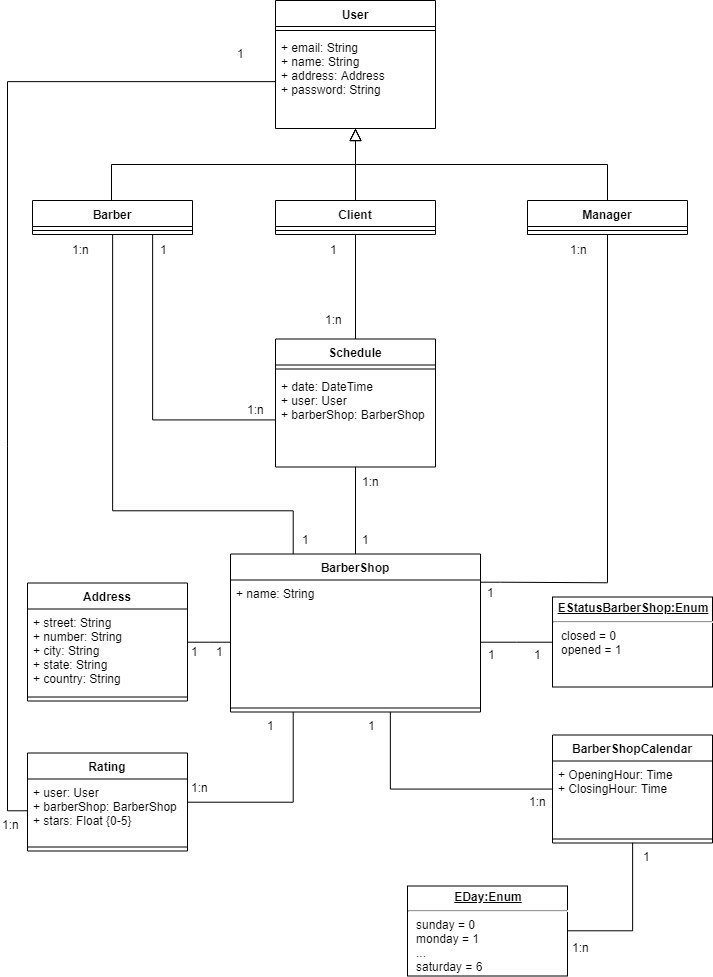

The diagram above was exported from draw.io. Its source (the exported page's mxGraphModel, read from the mxfile embedded in the PNG):
<mxGraphModel dx="813" dy="426" grid="1" gridSize="10" guides="1" tooltips="1" connect="1" arrows="1" fold="1" page="1" pageScale="1" pageWidth="827" pageHeight="1169" math="0" shadow="0">
  <root>
    <mxCell id="0" />
    <mxCell id="1" parent="0" />
    <mxCell id="KOMw59aeGKFDseNZnioK-11" style="edgeStyle=orthogonalEdgeStyle;rounded=0;orthogonalLoop=1;jettySize=auto;html=1;endArrow=none;endFill=0;" parent="1" source="KOMw59aeGKFDseNZnioK-2" target="KOMw59aeGKFDseNZnioK-6" edge="1">
      <mxGeometry relative="1" as="geometry">
        <mxPoint x="387" y="751.5" as="sourcePoint" />
      </mxGeometry>
    </mxCell>
    <mxCell id="KOMw59aeGKFDseNZnioK-44" style="edgeStyle=orthogonalEdgeStyle;rounded=0;orthogonalLoop=1;jettySize=auto;html=1;exitX=0.75;exitY=1;exitDx=0;exitDy=0;endArrow=none;endFill=0;" parent="1" target="mgg_Aw0tI_MzeSaD7Lo0-2" edge="1">
      <mxGeometry relative="1" as="geometry">
        <Array as="points">
          <mxPoint x="450" y="858.5" />
        </Array>
        <mxPoint x="449.82352941176464" y="781.6470588235295" as="sourcePoint" />
      </mxGeometry>
    </mxCell>
    <mxCell id="KOMw59aeGKFDseNZnioK-71" style="edgeStyle=orthogonalEdgeStyle;rounded=0;orthogonalLoop=1;jettySize=auto;html=1;exitX=1;exitY=0.016;exitDx=0;exitDy=0;entryX=0.5;entryY=1;entryDx=0;entryDy=0;endArrow=none;endFill=0;exitPerimeter=0;" parent="1" source="KOMw59aeGKFDseNZnioK-2" target="KOMw59aeGKFDseNZnioK-54" edge="1">
      <mxGeometry relative="1" as="geometry">
        <Array as="points">
          <mxPoint x="560" y="652" />
          <mxPoint x="675" y="652" />
        </Array>
      </mxGeometry>
    </mxCell>
    <mxCell id="KOMw59aeGKFDseNZnioK-77" style="edgeStyle=orthogonalEdgeStyle;rounded=0;orthogonalLoop=1;jettySize=auto;html=1;exitX=0.25;exitY=0;exitDx=0;exitDy=0;endArrow=none;endFill=0;endSize=6;entryX=0.5;entryY=1;entryDx=0;entryDy=0;" parent="1" source="KOMw59aeGKFDseNZnioK-1" target="KOMw59aeGKFDseNZnioK-72" edge="1">
      <mxGeometry relative="1" as="geometry">
        <mxPoint x="247" y="574" as="targetPoint" />
        <Array as="points">
          <mxPoint x="353" y="580" />
          <mxPoint x="172" y="580" />
        </Array>
      </mxGeometry>
    </mxCell>
    <mxCell id="KOMw59aeGKFDseNZnioK-79" style="edgeStyle=orthogonalEdgeStyle;rounded=0;orthogonalLoop=1;jettySize=auto;html=1;exitX=0.5;exitY=0;exitDx=0;exitDy=0;entryX=0.5;entryY=1;entryDx=0;entryDy=0;endArrow=none;endFill=0;endSize=6;" parent="1" source="KOMw59aeGKFDseNZnioK-1" target="KOMw59aeGKFDseNZnioK-32" edge="1">
      <mxGeometry relative="1" as="geometry" />
    </mxCell>
    <mxCell id="KOMw59aeGKFDseNZnioK-1" value="BarberShop" style="swimlane;fontStyle=1;align=center;verticalAlign=top;childLayout=stackLayout;horizontal=1;startSize=26;horizontalStack=0;resizeParent=1;resizeParentMax=0;resizeLast=0;collapsible=1;marginBottom=0;" parent="1" vertex="1">
      <mxGeometry x="290" y="623.5" width="250" height="158" as="geometry" />
    </mxCell>
    <mxCell id="KOMw59aeGKFDseNZnioK-2" value="+ name: String" style="text;strokeColor=none;fillColor=none;align=left;verticalAlign=top;spacingLeft=4;spacingRight=4;overflow=hidden;rotatable=0;points=[[0,0.5],[1,0.5]];portConstraint=eastwest;" parent="KOMw59aeGKFDseNZnioK-1" vertex="1">
      <mxGeometry y="26" width="250" height="124" as="geometry" />
    </mxCell>
    <mxCell id="KOMw59aeGKFDseNZnioK-3" value="" style="line;strokeWidth=1;fillColor=none;align=left;verticalAlign=middle;spacingTop=-1;spacingLeft=3;spacingRight=3;rotatable=0;labelPosition=right;points=[];portConstraint=eastwest;" parent="KOMw59aeGKFDseNZnioK-1" vertex="1">
      <mxGeometry y="150" width="250" height="8" as="geometry" />
    </mxCell>
    <mxCell id="KOMw59aeGKFDseNZnioK-6" value="Address" style="swimlane;fontStyle=1;align=center;verticalAlign=top;childLayout=stackLayout;horizontal=1;startSize=26;horizontalStack=0;resizeParent=1;resizeParentMax=0;resizeLast=0;collapsible=1;marginBottom=0;" parent="1" vertex="1">
      <mxGeometry x="87" y="652.5" width="160" height="118" as="geometry" />
    </mxCell>
    <mxCell id="KOMw59aeGKFDseNZnioK-7" value="+ street: String&#10;+ number: String&#10;+ city: String&#10;+ state: String&#10;+ country: String" style="text;strokeColor=none;fillColor=none;align=left;verticalAlign=top;spacingLeft=4;spacingRight=4;overflow=hidden;rotatable=0;points=[[0,0.5],[1,0.5]];portConstraint=eastwest;" parent="KOMw59aeGKFDseNZnioK-6" vertex="1">
      <mxGeometry y="26" width="160" height="84" as="geometry" />
    </mxCell>
    <mxCell id="KOMw59aeGKFDseNZnioK-8" value="" style="line;strokeWidth=1;fillColor=none;align=left;verticalAlign=middle;spacingTop=-1;spacingLeft=3;spacingRight=3;rotatable=0;labelPosition=right;points=[];portConstraint=eastwest;" parent="KOMw59aeGKFDseNZnioK-6" vertex="1">
      <mxGeometry y="110" width="160" height="8" as="geometry" />
    </mxCell>
    <mxCell id="KOMw59aeGKFDseNZnioK-18" value="Rating" style="swimlane;fontStyle=1;align=center;verticalAlign=top;childLayout=stackLayout;horizontal=1;startSize=26;horizontalStack=0;resizeParent=1;resizeParentMax=0;resizeLast=0;collapsible=1;marginBottom=0;" parent="1" vertex="1">
      <mxGeometry x="87" y="822.5" width="160" height="98" as="geometry" />
    </mxCell>
    <mxCell id="KOMw59aeGKFDseNZnioK-19" value="+ user: User&#10;+ barberShop: BarberShop&#10;+ stars: Float {0-5}" style="text;strokeColor=none;fillColor=none;align=left;verticalAlign=top;spacingLeft=4;spacingRight=4;overflow=hidden;rotatable=0;points=[[0,0.5],[1,0.5]];portConstraint=eastwest;" parent="KOMw59aeGKFDseNZnioK-18" vertex="1">
      <mxGeometry y="26" width="160" height="64" as="geometry" />
    </mxCell>
    <mxCell id="KOMw59aeGKFDseNZnioK-20" value="" style="line;strokeWidth=1;fillColor=none;align=left;verticalAlign=middle;spacingTop=-1;spacingLeft=3;spacingRight=3;rotatable=0;labelPosition=right;points=[];portConstraint=eastwest;" parent="KOMw59aeGKFDseNZnioK-18" vertex="1">
      <mxGeometry y="90" width="160" height="8" as="geometry" />
    </mxCell>
    <mxCell id="KOMw59aeGKFDseNZnioK-22" style="edgeStyle=orthogonalEdgeStyle;rounded=0;orthogonalLoop=1;jettySize=auto;html=1;entryX=0.25;entryY=1;entryDx=0;entryDy=0;endArrow=none;endFill=0;" parent="1" source="KOMw59aeGKFDseNZnioK-18" target="KOMw59aeGKFDseNZnioK-1" edge="1">
      <mxGeometry relative="1" as="geometry" />
    </mxCell>
    <mxCell id="KOMw59aeGKFDseNZnioK-23" value="User" style="swimlane;fontStyle=1;align=center;verticalAlign=top;childLayout=stackLayout;horizontal=1;startSize=26;horizontalStack=0;resizeParent=1;resizeParentMax=0;resizeLast=0;collapsible=1;marginBottom=0;" parent="1" vertex="1">
      <mxGeometry x="335" y="70" width="160" height="128" as="geometry">
        <mxRectangle x="50" y="460" width="60" height="26" as="alternateBounds" />
      </mxGeometry>
    </mxCell>
    <mxCell id="KOMw59aeGKFDseNZnioK-25" value="" style="line;strokeWidth=1;fillColor=none;align=left;verticalAlign=middle;spacingTop=-1;spacingLeft=3;spacingRight=3;rotatable=0;labelPosition=right;points=[];portConstraint=eastwest;" parent="KOMw59aeGKFDseNZnioK-23" vertex="1">
      <mxGeometry y="26" width="160" height="8" as="geometry" />
    </mxCell>
    <mxCell id="KOMw59aeGKFDseNZnioK-24" value="+ email: String&#10;+ name: String&#10;+ address: Address&#10;+ password: String" style="text;strokeColor=none;fillColor=none;align=left;verticalAlign=top;spacingLeft=4;spacingRight=4;overflow=hidden;rotatable=0;points=[[0,0.5],[1,0.5]];portConstraint=eastwest;" parent="KOMw59aeGKFDseNZnioK-23" vertex="1">
      <mxGeometry y="34" width="160" height="94" as="geometry" />
    </mxCell>
    <mxCell id="KOMw59aeGKFDseNZnioK-28" value="&lt;p style=&quot;margin: 0px ; margin-top: 4px ; text-align: center ; text-decoration: underline&quot;&gt;&lt;b&gt;EStatusBarberShop:Enum&lt;/b&gt;&lt;/p&gt;&lt;hr&gt;&lt;p style=&quot;margin: 0px ; margin-left: 8px&quot;&gt;closed = 0&lt;/p&gt;&lt;p style=&quot;margin: 0px ; margin-left: 8px&quot;&gt;opened = 1&lt;/p&gt;" style="verticalAlign=top;align=left;overflow=fill;fontSize=12;fontFamily=Helvetica;html=1;" parent="1" vertex="1">
      <mxGeometry x="612" y="666.5" width="160" height="90" as="geometry" />
    </mxCell>
    <mxCell id="KOMw59aeGKFDseNZnioK-32" value="Schedule" style="swimlane;fontStyle=1;align=center;verticalAlign=top;childLayout=stackLayout;horizontal=1;startSize=26;horizontalStack=0;resizeParent=1;resizeParentMax=0;resizeLast=0;collapsible=1;marginBottom=0;" parent="1" vertex="1">
      <mxGeometry x="335" y="408.5" width="160" height="128" as="geometry" />
    </mxCell>
    <mxCell id="KOMw59aeGKFDseNZnioK-34" value="" style="line;strokeWidth=1;fillColor=none;align=left;verticalAlign=middle;spacingTop=-1;spacingLeft=3;spacingRight=3;rotatable=0;labelPosition=right;points=[];portConstraint=eastwest;" parent="KOMw59aeGKFDseNZnioK-32" vertex="1">
      <mxGeometry y="26" width="160" height="8" as="geometry" />
    </mxCell>
    <mxCell id="KOMw59aeGKFDseNZnioK-33" value="+ date: DateTime&#10;+ user: User&#10;+ barberShop: BarberShop" style="text;strokeColor=none;fillColor=none;align=left;verticalAlign=top;spacingLeft=4;spacingRight=4;overflow=hidden;rotatable=0;points=[[0,0.5],[1,0.5]];portConstraint=eastwest;" parent="KOMw59aeGKFDseNZnioK-32" vertex="1">
      <mxGeometry y="34" width="160" height="94" as="geometry" />
    </mxCell>
    <mxCell id="KOMw59aeGKFDseNZnioK-49" style="edgeStyle=orthogonalEdgeStyle;rounded=0;orthogonalLoop=1;jettySize=auto;html=1;exitX=0.5;exitY=1;exitDx=0;exitDy=0;entryX=1;entryY=0.5;entryDx=0;entryDy=0;endArrow=none;endFill=0;" parent="1" source="mgg_Aw0tI_MzeSaD7Lo0-2" target="KOMw59aeGKFDseNZnioK-41" edge="1">
      <mxGeometry relative="1" as="geometry" />
    </mxCell>
    <mxCell id="mgg_Aw0tI_MzeSaD7Lo0-2" value="BarberShopCalendar" style="swimlane;fontStyle=1;align=center;verticalAlign=top;childLayout=stackLayout;horizontal=1;startSize=26;horizontalStack=0;resizeParent=1;resizeParentMax=0;resizeLast=0;collapsible=1;marginBottom=0;" parent="1" vertex="1">
      <mxGeometry x="612" y="804.5" width="160" height="108" as="geometry" />
    </mxCell>
    <mxCell id="mgg_Aw0tI_MzeSaD7Lo0-3" value="+ OpeningHour: Time&#10;+ ClosingHour: Time" style="text;strokeColor=none;fillColor=none;align=left;verticalAlign=top;spacingLeft=4;spacingRight=4;overflow=hidden;rotatable=0;points=[[0,0.5],[1,0.5]];portConstraint=eastwest;" parent="mgg_Aw0tI_MzeSaD7Lo0-2" vertex="1">
      <mxGeometry y="26" width="160" height="74" as="geometry" />
    </mxCell>
    <mxCell id="mgg_Aw0tI_MzeSaD7Lo0-4" value="" style="line;strokeWidth=1;fillColor=none;align=left;verticalAlign=middle;spacingTop=-1;spacingLeft=3;spacingRight=3;rotatable=0;labelPosition=right;points=[];portConstraint=eastwest;" parent="mgg_Aw0tI_MzeSaD7Lo0-2" vertex="1">
      <mxGeometry y="100" width="160" height="8" as="geometry" />
    </mxCell>
    <mxCell id="KOMw59aeGKFDseNZnioK-41" value="&lt;p style=&quot;margin: 0px ; margin-top: 4px ; text-align: center ; text-decoration: underline&quot;&gt;&lt;b&gt;EDay:Enum&lt;/b&gt;&lt;/p&gt;&lt;hr&gt;&lt;p style=&quot;margin: 0px ; margin-left: 8px&quot;&gt;sunday = 0&lt;/p&gt;&lt;p style=&quot;margin: 0px ; margin-left: 8px&quot;&gt;monday = 1&lt;/p&gt;&lt;p style=&quot;margin: 0px ; margin-left: 8px&quot;&gt;...&lt;/p&gt;&lt;p style=&quot;margin: 0px ; margin-left: 8px&quot;&gt;saturday = 6&lt;/p&gt;" style="verticalAlign=top;align=left;overflow=fill;fontSize=12;fontFamily=Helvetica;html=1;" parent="1" vertex="1">
      <mxGeometry x="467" y="955.5" width="160" height="90" as="geometry" />
    </mxCell>
    <mxCell id="KOMw59aeGKFDseNZnioK-68" style="edgeStyle=orthogonalEdgeStyle;rounded=0;orthogonalLoop=1;jettySize=auto;html=1;exitX=0.5;exitY=0;exitDx=0;exitDy=0;entryX=0.5;entryY=1;entryDx=0;entryDy=0;endArrow=block;endFill=0;endSize=10;" parent="1" source="KOMw59aeGKFDseNZnioK-54" target="KOMw59aeGKFDseNZnioK-23" edge="1">
      <mxGeometry relative="1" as="geometry" />
    </mxCell>
    <mxCell id="KOMw59aeGKFDseNZnioK-54" value="Manager" style="swimlane;fontStyle=1;align=center;verticalAlign=top;childLayout=stackLayout;horizontal=1;startSize=26;horizontalStack=0;resizeParent=1;resizeParentMax=0;resizeLast=0;collapsible=1;marginBottom=0;" parent="1" vertex="1">
      <mxGeometry x="587" y="270" width="160" height="34" as="geometry" />
    </mxCell>
    <mxCell id="KOMw59aeGKFDseNZnioK-56" value="" style="line;strokeWidth=1;fillColor=none;align=left;verticalAlign=middle;spacingTop=-1;spacingLeft=3;spacingRight=3;rotatable=0;labelPosition=right;points=[];portConstraint=eastwest;" parent="KOMw59aeGKFDseNZnioK-54" vertex="1">
      <mxGeometry y="26" width="160" height="8" as="geometry" />
    </mxCell>
    <mxCell id="KOMw59aeGKFDseNZnioK-67" style="edgeStyle=orthogonalEdgeStyle;rounded=0;orthogonalLoop=1;jettySize=auto;html=1;exitX=0.5;exitY=0;exitDx=0;exitDy=0;entryX=0.5;entryY=1;entryDx=0;entryDy=0;endArrow=block;endFill=0;endSize=10;" parent="1" source="KOMw59aeGKFDseNZnioK-58" target="KOMw59aeGKFDseNZnioK-23" edge="1">
      <mxGeometry relative="1" as="geometry" />
    </mxCell>
    <mxCell id="KOMw59aeGKFDseNZnioK-81" style="edgeStyle=orthogonalEdgeStyle;rounded=0;orthogonalLoop=1;jettySize=auto;html=1;exitX=0.5;exitY=1;exitDx=0;exitDy=0;endArrow=none;endFill=0;endSize=6;" parent="1" source="KOMw59aeGKFDseNZnioK-58" target="KOMw59aeGKFDseNZnioK-32" edge="1">
      <mxGeometry relative="1" as="geometry" />
    </mxCell>
    <mxCell id="KOMw59aeGKFDseNZnioK-58" value="Client" style="swimlane;fontStyle=1;align=center;verticalAlign=top;childLayout=stackLayout;horizontal=1;startSize=26;horizontalStack=0;resizeParent=1;resizeParentMax=0;resizeLast=0;collapsible=1;marginBottom=0;" parent="1" vertex="1">
      <mxGeometry x="335" y="270" width="160" height="34" as="geometry" />
    </mxCell>
    <mxCell id="KOMw59aeGKFDseNZnioK-60" value="" style="line;strokeWidth=1;fillColor=none;align=left;verticalAlign=middle;spacingTop=-1;spacingLeft=3;spacingRight=3;rotatable=0;labelPosition=right;points=[];portConstraint=eastwest;" parent="KOMw59aeGKFDseNZnioK-58" vertex="1">
      <mxGeometry y="26" width="160" height="8" as="geometry" />
    </mxCell>
    <mxCell id="KOMw59aeGKFDseNZnioK-72" value="Barber" style="swimlane;fontStyle=1;align=center;verticalAlign=top;childLayout=stackLayout;horizontal=1;startSize=26;horizontalStack=0;resizeParent=1;resizeParentMax=0;resizeLast=0;collapsible=1;marginBottom=0;" parent="1" vertex="1">
      <mxGeometry x="92" y="270" width="160" height="34" as="geometry" />
    </mxCell>
    <mxCell id="KOMw59aeGKFDseNZnioK-74" value="" style="line;strokeWidth=1;fillColor=none;align=left;verticalAlign=middle;spacingTop=-1;spacingLeft=3;spacingRight=3;rotatable=0;labelPosition=right;points=[];portConstraint=eastwest;" parent="KOMw59aeGKFDseNZnioK-72" vertex="1">
      <mxGeometry y="26" width="160" height="8" as="geometry" />
    </mxCell>
    <mxCell id="KOMw59aeGKFDseNZnioK-82" style="edgeStyle=orthogonalEdgeStyle;rounded=0;orthogonalLoop=1;jettySize=auto;html=1;exitX=0;exitY=0.5;exitDx=0;exitDy=0;entryX=0;entryY=0.5;entryDx=0;entryDy=0;endArrow=none;endFill=0;endSize=6;" parent="1" source="KOMw59aeGKFDseNZnioK-24" target="KOMw59aeGKFDseNZnioK-19" edge="1">
      <mxGeometry relative="1" as="geometry" />
    </mxCell>
    <mxCell id="CM0PKKrR7UD_GREp9YGL-2" style="edgeStyle=orthogonalEdgeStyle;rounded=0;orthogonalLoop=1;jettySize=auto;html=1;entryX=0;entryY=0.5;entryDx=0;entryDy=0;endSize=6;endArrow=none;endFill=0;" parent="1" source="KOMw59aeGKFDseNZnioK-2" target="KOMw59aeGKFDseNZnioK-28" edge="1">
      <mxGeometry relative="1" as="geometry" />
    </mxCell>
    <mxCell id="dQSEP1w_4WPU4gc0AMN3-1" value="1:n" style="text;html=1;resizable=0;points=[];autosize=1;align=left;verticalAlign=top;spacingTop=-4;" parent="1" vertex="1">
      <mxGeometry x="628" y="310" width="30" height="20" as="geometry" />
    </mxCell>
    <mxCell id="dQSEP1w_4WPU4gc0AMN3-2" value="1" style="text;html=1;resizable=0;points=[];autosize=1;align=left;verticalAlign=top;spacingTop=-4;" parent="1" vertex="1">
      <mxGeometry x="545" y="652.5" width="20" height="20" as="geometry" />
    </mxCell>
    <mxCell id="dQSEP1w_4WPU4gc0AMN3-3" value="1:n" style="text;html=1;resizable=0;points=[];autosize=1;align=left;verticalAlign=top;spacingTop=-4;" parent="1" vertex="1">
      <mxGeometry x="420" y="542" width="30" height="20" as="geometry" />
    </mxCell>
    <mxCell id="dQSEP1w_4WPU4gc0AMN3-4" value="1" style="text;html=1;resizable=0;points=[];autosize=1;align=left;verticalAlign=top;spacingTop=-4;" parent="1" vertex="1">
      <mxGeometry x="420" y="600" width="20" height="20" as="geometry" />
    </mxCell>
    <mxCell id="dQSEP1w_4WPU4gc0AMN3-5" value="1:n" style="text;html=1;resizable=0;points=[];autosize=1;align=left;verticalAlign=top;spacingTop=-4;" parent="1" vertex="1">
      <mxGeometry x="383" y="380" width="30" height="20" as="geometry" />
    </mxCell>
    <mxCell id="dQSEP1w_4WPU4gc0AMN3-6" value="1" style="text;html=1;resizable=0;points=[];autosize=1;align=left;verticalAlign=top;spacingTop=-4;" parent="1" vertex="1">
      <mxGeometry x="388" y="310" width="20" height="20" as="geometry" />
    </mxCell>
    <mxCell id="dQSEP1w_4WPU4gc0AMN3-7" value="1:n" style="text;html=1;resizable=0;points=[];autosize=1;align=left;verticalAlign=top;spacingTop=-4;" parent="1" vertex="1">
      <mxGeometry x="130" y="310" width="30" height="20" as="geometry" />
    </mxCell>
    <mxCell id="dQSEP1w_4WPU4gc0AMN3-8" value="1" style="text;html=1;resizable=0;points=[];autosize=1;align=left;verticalAlign=top;spacingTop=-4;" parent="1" vertex="1">
      <mxGeometry x="360" y="600" width="20" height="20" as="geometry" />
    </mxCell>
    <mxCell id="dQSEP1w_4WPU4gc0AMN3-9" value="1" style="text;html=1;resizable=0;points=[];autosize=1;align=left;verticalAlign=top;spacingTop=-4;" parent="1" vertex="1">
      <mxGeometry x="249" y="711.5" width="20" height="20" as="geometry" />
    </mxCell>
    <mxCell id="dQSEP1w_4WPU4gc0AMN3-10" value="1" style="text;html=1;resizable=0;points=[];autosize=1;align=left;verticalAlign=top;spacingTop=-4;direction=south;" parent="1" vertex="1">
      <mxGeometry x="274" y="711.5" width="20" height="20" as="geometry" />
    </mxCell>
    <mxCell id="dQSEP1w_4WPU4gc0AMN3-13" value="1" style="text;html=1;resizable=0;points=[];autosize=1;align=left;verticalAlign=top;spacingTop=-4;" parent="1" vertex="1">
      <mxGeometry x="546" y="714.5" width="20" height="20" as="geometry" />
    </mxCell>
    <mxCell id="dQSEP1w_4WPU4gc0AMN3-14" value="1" style="text;html=1;resizable=0;points=[];autosize=1;align=left;verticalAlign=top;spacingTop=-4;direction=south;" parent="1" vertex="1">
      <mxGeometry x="591.5" y="714.5" width="20" height="20" as="geometry" />
    </mxCell>
    <mxCell id="dQSEP1w_4WPU4gc0AMN3-15" value="1" style="text;html=1;resizable=0;points=[];autosize=1;align=left;verticalAlign=top;spacingTop=-4;" parent="1" vertex="1">
      <mxGeometry x="426" y="785.5" width="20" height="20" as="geometry" />
    </mxCell>
    <mxCell id="dQSEP1w_4WPU4gc0AMN3-16" value="1:n" style="text;html=1;resizable=0;points=[];autosize=1;align=left;verticalAlign=top;spacingTop=-4;" parent="1" vertex="1">
      <mxGeometry x="587" y="861.5" width="30" height="20" as="geometry" />
    </mxCell>
    <mxCell id="dQSEP1w_4WPU4gc0AMN3-18" value="1:n" style="text;html=1;resizable=0;points=[];autosize=1;align=left;verticalAlign=top;spacingTop=-4;" parent="1" vertex="1">
      <mxGeometry x="630" y="1007.5" width="30" height="20" as="geometry" />
    </mxCell>
    <mxCell id="dQSEP1w_4WPU4gc0AMN3-19" value="1" style="text;html=1;resizable=0;points=[];autosize=1;align=left;verticalAlign=top;spacingTop=-4;" parent="1" vertex="1">
      <mxGeometry x="701" y="916.5" width="20" height="20" as="geometry" />
    </mxCell>
    <mxCell id="iPJVayicXalFRYYyjG1D-1" value="1" style="text;html=1;resizable=0;points=[];autosize=1;align=left;verticalAlign=top;spacingTop=-4;" parent="1" vertex="1">
      <mxGeometry x="325" y="785.5" width="20" height="20" as="geometry" />
    </mxCell>
    <mxCell id="iPJVayicXalFRYYyjG1D-2" value="1:n" style="text;html=1;resizable=0;points=[];autosize=1;align=left;verticalAlign=top;spacingTop=-4;" parent="1" vertex="1">
      <mxGeometry x="249" y="847.5" width="30" height="20" as="geometry" />
    </mxCell>
    <mxCell id="iPJVayicXalFRYYyjG1D-3" value="1:n" style="text;html=1;resizable=0;points=[];autosize=1;align=left;verticalAlign=top;spacingTop=-4;" parent="1" vertex="1">
      <mxGeometry x="60" y="884.5" width="30" height="20" as="geometry" />
    </mxCell>
    <mxCell id="iPJVayicXalFRYYyjG1D-4" value="1&lt;br&gt;" style="text;html=1;resizable=0;points=[];autosize=1;align=left;verticalAlign=top;spacingTop=-4;" parent="1" vertex="1">
      <mxGeometry x="295" y="114" width="20" height="20" as="geometry" />
    </mxCell>
    <mxCell id="SjLz8kwJGbO8n83wxfhx-7" style="edgeStyle=orthogonalEdgeStyle;rounded=0;orthogonalLoop=1;jettySize=auto;html=1;endArrow=block;endFill=0;endSize=10;" edge="1" parent="1" target="KOMw59aeGKFDseNZnioK-24">
      <mxGeometry relative="1" as="geometry">
        <mxPoint x="171" y="270" as="sourcePoint" />
        <mxPoint x="415" y="200" as="targetPoint" />
        <Array as="points">
          <mxPoint x="171" y="234" />
          <mxPoint x="415" y="234" />
        </Array>
      </mxGeometry>
    </mxCell>
    <mxCell id="SjLz8kwJGbO8n83wxfhx-8" style="edgeStyle=orthogonalEdgeStyle;rounded=0;orthogonalLoop=1;jettySize=auto;html=1;entryX=0.75;entryY=1;entryDx=0;entryDy=0;endArrow=none;endFill=0;" edge="1" parent="1" source="KOMw59aeGKFDseNZnioK-33" target="KOMw59aeGKFDseNZnioK-72">
      <mxGeometry relative="1" as="geometry" />
    </mxCell>
    <mxCell id="SjLz8kwJGbO8n83wxfhx-9" value="1:n" style="text;html=1;resizable=0;points=[];autosize=1;align=left;verticalAlign=top;spacingTop=-4;" vertex="1" parent="1">
      <mxGeometry x="305" y="469.5" width="30" height="20" as="geometry" />
    </mxCell>
    <mxCell id="SjLz8kwJGbO8n83wxfhx-10" value="1" style="text;html=1;resizable=0;points=[];autosize=1;align=left;verticalAlign=top;spacingTop=-4;" vertex="1" parent="1">
      <mxGeometry x="218" y="310" width="20" height="20" as="geometry" />
    </mxCell>
  </root>
</mxGraphModel>